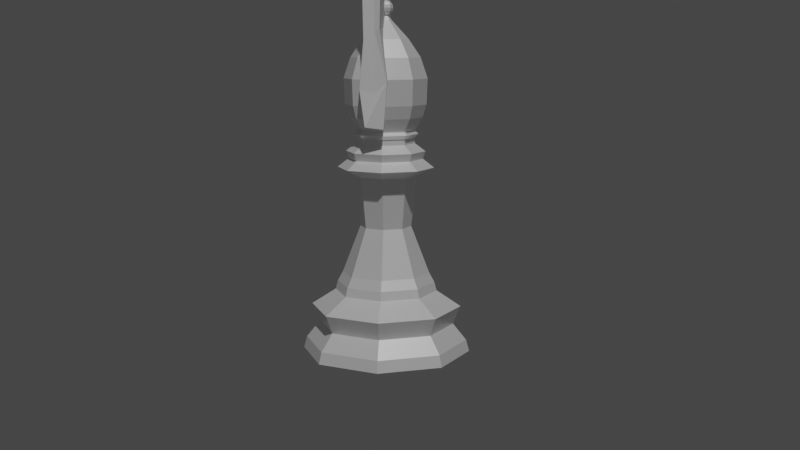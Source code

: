 # Source: Bishop.blend  (saved by Blender 2.93.21; exported with 4.5.12 LTS)
import bpy
from mathutils import Matrix  # noqa: F401  (used for matrix-valued properties, if any)

bpy.ops.wm.read_factory_settings(use_empty=True)
scene = bpy.context.scene
scene.name = 'Scene'

# ---- collections
col_collection = bpy.data.collections.new('Collection'); scene.collection.children.link(col_collection)

# ---- materials (node trees are filled in below, after node groups)
mat_material_001 = bpy.data.materials.new('Material.001')
mat_material_001.use_transparent_shadow = False

# ---- material node trees
mat_material_001.use_nodes = True; mat_material_001.node_tree.nodes.clear()
_N = mat_material_001.node_tree.nodes; _L = mat_material_001.node_tree.links
n0 = _N.new('ShaderNodeBsdfPrincipled'); n0.name = 'Principled BSDF'; n0.location = (10, 300)
n0.distribution = 'GGX'
n0.subsurface_method = 'RANDOM_WALK_SKIN'
n0.inputs[0].default_value = (1.0, 1.0, 1.0, 1.0)
n0.inputs[1].default_value = 0.3945
n0.inputs[2].default_value = 0.344
n0.inputs[3].default_value = 1.45
n0.inputs[27].default_value = (0.0, 0.0, 0.0, 1.0)
n0.inputs[28].default_value = 1.0
n1 = _N.new('ShaderNodeOutputMaterial'); n1.name = 'Material Output'; n1.location = (300, 300)
_L.new(n0.outputs[0], n1.inputs[0])
n1.is_active_output = True

# ---- world
world_world = bpy.data.worlds.new('World'); scene.world = world_world
world_world.use_nodes = True; world_world.node_tree.nodes.clear()
_N = world_world.node_tree.nodes; _L = world_world.node_tree.links
n0 = _N.new('ShaderNodeOutputWorld'); n0.name = 'World Output'; n0.location = (300, 300)
n1 = _N.new('ShaderNodeBackground'); n1.name = 'Background'; n1.location = (10, 300)
n1.inputs[0].default_value = (0.05088, 0.05088, 0.05088, 1.0)
_L.new(n1.outputs[0], n0.inputs[0])
n0.is_active_output = True
world_world.color = (0.05088, 0.05088, 0.05088)
world_world.use_sun_shadow = False
world_world.sun_shadow_jitter_overblur = 0.0

# ---- cameras
cam_camera = bpy.data.cameras.new('Camera')
cam_camera.clip_end = 100.0
cam_camera.ortho_scale = 7.314

# ---- lights
light_light = bpy.data.lights.new('Light', 'POINT')
light_light.transmission_factor = 0.0
light_light.energy = 1000.0
light_light.shadow_soft_size = 0.1
light_light.shadow_maximum_resolution = 0.006
light_light.use_absolute_resolution = True

# ---- meshes
me_cylinder = bpy.data.meshes.new('Cylinder')
me_cylinder.from_pydata([(1.068e-11, 0.01662, -7.561e-09), (4.919e-11, 0.008562, 0.1198), (0.01175, 0.01175, -7.561e-09), (0.006054, 0.006054, 0.1198), (0.01662, -7.477e-10, -7.561e-09), (0.008562, -4.777e-10, 0.1198), (0.01175, -0.01175, -7.561e-09), (0.006054, -0.006054, 0.1198), (-1.442e-09, -0.01662, -7.561e-09), (-6.993e-10, -0.008562, 0.1198), (-0.01175, -0.01175, -7.561e-09), (-0.006054, -0.006054, 0.1198), (-0.01662, 1.768e-10, -7.561e-09), (-0.008562, -1.411e-12, 0.1198), (-0.01175, 0.01175, -7.561e-09), (-0.006054, 0.006054, 0.1198), (0.009453, 0.009453, 0.04176), (0.01337, -5.776e-10, 0.04176), (0.009453, -0.009453, 0.04176), (-1.15e-09, -0.01337, 0.04176), (-0.009453, -0.009453, 0.04176), (-0.01337, 1.659e-10, 0.04176), (-0.009453, 0.009453, 0.04176), (1.871e-11, 0.01337, 0.04176), (0.01049, 0.01049, 0.06899), (0.01483, -6.549e-10, 0.06899), (0.01049, -0.01049, 0.06899), (-1.283e-09, -0.01483, 0.06899), (-0.01049, -0.01049, 0.06899), (-0.01483, 1.691e-10, 0.06899), (-0.01049, 0.01049, 0.06899), (1.331e-11, 0.01483, 0.06899), (0.00713, 0.00713, 0.09222), (0.01008, -5.111e-10, 0.09222), (0.00713, -0.00713, 0.09222), (-8.644e-10, -0.01008, 0.09222), (-0.00713, -0.00713, 0.09222), (-0.01008, 4.988e-11, 0.09222), (-0.00713, 0.00713, 0.09222), (1.712e-11, 0.01008, 0.09222), (0.01131, 0.01131, 0.01711), (0.016, -6.963e-10, 0.01711), (0.01131, -0.01131, 0.01711), (-1.389e-09, -0.016, 0.01711), (-0.01131, -0.01131, 0.01711), (-0.016, 1.94e-10, 0.01711), (-0.01131, 0.01131, 0.01711), (1.031e-11, 0.016, 0.01711), (4.453e-11, 0.009612, 0.1053), (-0.006797, 0.006797, 0.1053), (-0.009612, 5.64e-11, 0.1053), (-0.006797, -0.006797, 0.1053), (-7.958e-10, -0.009612, 0.1053), (0.006797, -0.006797, 0.1053), (0.009612, -4.784e-10, 0.1053), (0.006797, 0.006797, 0.1053), (-0.004278, 0.004278, 0.2652), (1.08e-09, 0.006051, 0.2652), (0.004278, 0.004278, 0.2652), (0.006051, -4.415e-10, 0.2652), (0.004278, -0.004278, 0.2652), (5.51e-10, -0.006051, 0.2652), (-0.004278, -0.004278, 0.2652), (-0.006051, -1.049e-10, 0.2652), (-0.005152, -0.005152, 0.29), (6.195e-10, -0.007286, 0.29), (0.005152, -0.005152, 0.29), (0.007286, -4.668e-10, 0.29), (0.005152, 0.005152, 0.29), (1.256e-09, 0.007286, 0.29), (-0.005152, 0.005152, 0.29), (-0.007286, -6.138e-11, 0.29), (-0.005006, -1.471e-10, 0.1897), (-0.00354, 0.00354, 0.1897), (4.084e-10, 0.005006, 0.1897), (0.00354, 0.00354, 0.1897), (0.005006, -4.256e-10, 0.1897), (0.00354, -0.00354, 0.1897), (-2.926e-11, -0.005006, 0.1897), (-0.00354, -0.00354, 0.1897), (-0.006665, -0.006665, 0.2773), (-0.009425, 2.674e-12, 0.2773), (3.551e-10, -0.009425, 0.2773), (0.006665, -0.006665, 0.2773), (0.009425, -5.217e-10, 0.2773), (0.006665, 0.006665, 0.2773), (1.179e-09, 0.009425, 0.2773), (-0.006665, 0.006665, 0.2773), (0.005722, -5.885e-06, 0.3127), (0.004044, -0.004058, 0.3127), (-8.281e-06, -0.005737, 0.3127), (-0.00406, -0.004058, 0.3127), (-0.005739, -6.1e-06, 0.3127), (-0.004061, 0.004046, 0.3127), (-8.495e-06, 0.005725, 0.3127), (0.004044, 0.004046, 0.3127), (0.0008294, 0.0008363, 0.4904), (0.003153, 0.00316, 0.4633), (0.004766, 0.004773, 0.4375), (0.005728, 0.005736, 0.4072), (0.005594, 0.005602, 0.3696), (0.005072, 0.005079, 0.3511), (0.004031, 0.004038, 0.3314), (0.001183, -1.706e-05, 0.4904), (0.004469, -1.684e-05, 0.4633), (0.00675, -1.668e-05, 0.4375), (0.008112, -1.659e-05, 0.4072), (0.007921, -1.66e-05, 0.3696), (0.007183, -1.665e-05, 0.3511), (0.00571, -1.465e-05, 0.3314), (0.0008295, -0.0008705, 0.4904), (0.003153, -0.003194, 0.4633), (0.004766, -0.004807, 0.4375), (0.005729, -0.00577, 0.4072), (0.005595, -0.005635, 0.3696), (0.005073, -0.005113, 0.3511), (0.004032, -0.004067, 0.3314), (-2.391e-05, -0.001224, 0.4904), (-2.369e-05, -0.00451, 0.4633), (-2.354e-05, -0.006791, 0.4375), (-2.344e-05, -0.008153, 0.4072), (-2.346e-05, -0.007963, 0.3696), (-2.351e-05, -0.007224, 0.3511), (-2.065e-05, -0.005746, 0.3314), (-0.0008774, -0.0008706, 0.4904), (-0.003201, -0.003194, 0.4633), (-0.004814, -0.004808, 0.4375), (-0.005776, -0.00577, 0.4072), (-0.005642, -0.005636, 0.3696), (-0.00512, -0.005114, 0.3511), (-0.004073, -0.004067, 0.3314), (-0.001231, -1.722e-05, 0.4904), (-0.004517, -1.745e-05, 0.4633), (-0.006798, -1.76e-05, 0.4375), (-0.00816, -1.769e-05, 0.4072), (-0.007969, -1.768e-05, 0.3696), (-0.007231, -1.763e-05, 0.3511), (-0.005752, -1.532e-05, 0.3314), (-0.0008775, 0.0008362, 0.4904), (-0.003201, 0.00316, 0.4633), (-0.004814, 0.004773, 0.4375), (-0.005777, 0.005735, 0.4072), (-0.005643, 0.005601, 0.3696), (-0.005121, 0.005079, 0.3511), (-0.004073, 0.004037, 0.3314), (-2.408e-05, 0.00119, 0.4904), (-2.43e-05, 0.004476, 0.4633), (-2.445e-05, 0.006757, 0.4375), (-2.454e-05, 0.008119, 0.4072), (-2.453e-05, 0.007928, 0.3696), (-2.448e-05, 0.00719, 0.3511), (-2.131e-05, 0.005716, 0.3314), (-0.007771, -8.675e-11, 0.3012), (-0.005495, 0.005495, 0.3012), (1.359e-09, 0.007771, 0.3012), (0.005495, 0.005495, 0.3012), (0.007771, -5.191e-10, 0.3012), (0.005495, -0.005495, 0.3012), (6.792e-10, -0.007771, 0.3012), (-0.005495, -0.005495, 0.3012), (0.005642, -1.014e-05, 0.321), (0.003985, -0.00401, 0.321), (-1.428e-05, -0.005667, 0.321), (-0.004014, -0.00401, 0.321), (-0.005671, -1.056e-05, 0.321), (-0.004014, 0.003989, 0.321), (-1.47e-05, 0.005646, 0.321), (0.003985, 0.003989, 0.321), (-1.659e-05, 0.0005774, 0.5181), (-1.462e-05, 0.001062, 0.5157), (-1.331e-05, 0.001385, 0.512), (-1.285e-05, 0.001499, 0.5077), (-1.331e-05, 0.001385, 0.5034), (-1.462e-05, 0.001062, 0.4998), (-1.659e-05, 0.0005774, 0.4973), (0.0003868, 0.0004083, 0.5181), (0.0007307, 0.0007495, 0.5157), (0.0009605, 0.0009775, 0.512), (0.001041, 0.001057, 0.5077), (0.0009605, 0.0009775, 0.5034), (0.0007307, 0.0007495, 0.4998), (0.0003868, 0.0004083, 0.4973), (0.0005525, 3.608e-06, 0.5181), (0.001037, 1.641e-06, 0.5157), (0.001361, 3.276e-07, 0.512), (0.001474, -1.338e-07, 0.5077), (0.001361, 3.276e-07, 0.5034), (0.001037, 1.641e-06, 0.4998), (0.0005525, 3.608e-06, 0.4973), (0.0003835, -0.0003998, 0.5181), (0.0007247, -0.0007437, 0.5157), (0.0009526, -0.0009735, 0.512), (0.001033, -0.001054, 0.5077), (0.0009526, -0.0009735, 0.5034), (0.0007247, -0.0007437, 0.4998), (0.0003835, -0.0003998, 0.4973), (-2.123e-05, -0.0005655, 0.5181), (-2.319e-05, -0.00105, 0.5157), (-2.451e-05, -0.001374, 0.512), (-2.497e-05, -0.001487, 0.5077), (-2.451e-05, -0.001374, 0.5034), (-2.319e-05, -0.00105, 0.4998), (-2.123e-05, -0.0005655, 0.4973), (-1.891e-05, 5.927e-06, 0.519), (-0.0004246, -0.0003965, 0.5181), (-0.0007685, -0.0007376, 0.5157), (-0.0009984, -0.0009656, 0.512), (-0.001079, -0.001046, 0.5077), (-0.0009984, -0.0009656, 0.5034), (-0.0007685, -0.0007376, 0.4998), (-0.0004246, -0.0003965, 0.4973), (-0.0005903, 8.246e-06, 0.5181), (-0.001075, 1.021e-05, 0.5157), (-0.001398, 1.153e-05, 0.512), (-0.001512, 1.199e-05, 0.5077), (-0.001398, 1.153e-05, 0.5034), (-0.001075, 1.021e-05, 0.4998), (-0.0005903, 8.246e-06, 0.4973), (-0.0004213, 0.0004116, 0.5181), (-0.0007625, 0.0007556, 0.5157), (-0.0009904, 0.0009854, 0.512), (-0.00107, 0.001066, 0.5077), (-0.0009904, 0.0009854, 0.5034), (-0.0007625, 0.0007556, 0.4998), (-0.0004213, 0.0004116, 0.4973), (0.004497, 0.004503, 0.3267), (-1.87e-05, 0.006374, 0.3267), (-0.004535, 0.004503, 0.3267), (-0.006405, -1.345e-05, 0.3267), (-0.004534, -0.004529, 0.3267), (-1.806e-05, -0.0064, 0.3267), (0.004498, -0.004529, 0.3267), (0.006368, -1.281e-05, 0.3267)], [], [(24, 32, 33, 25), (25, 33, 34, 26), (26, 34, 35, 27), (27, 35, 36, 28), (28, 36, 37, 29), (29, 37, 38, 30), (230, 123, 130, 229), (30, 38, 39, 31), (0, 2, 4, 6, 8, 10, 12, 14), (30, 31, 23, 22), (29, 30, 22, 21), (28, 29, 21, 20), (27, 28, 20, 19), (26, 27, 19, 18), (25, 26, 18, 17), (24, 25, 17, 16), (31, 24, 16, 23), (0, 47, 40, 2), (40, 41, 4, 2), (41, 42, 6, 4), (42, 43, 8, 6), (43, 44, 10, 8), (44, 45, 12, 10), (45, 46, 14, 12), (46, 47, 0, 14), (47, 23, 16, 40), (40, 16, 17, 41), (41, 17, 18, 42), (42, 18, 19, 43), (43, 19, 20, 44), (44, 20, 21, 45), (45, 21, 22, 46), (46, 22, 23, 47), (31, 39, 32, 24), (50, 49, 38, 37), (51, 50, 37, 36), (52, 51, 36, 35), (53, 52, 35, 34), (54, 53, 34, 33), (55, 54, 33, 32), (48, 55, 32, 39), (49, 48, 39, 38), (15, 1, 48, 49), (1, 3, 55, 48), (3, 5, 54, 55), (5, 7, 53, 54), (7, 9, 52, 53), (9, 11, 51, 52), (11, 13, 50, 51), (13, 15, 49, 50), (72, 79, 62, 63), (73, 72, 63, 56), (74, 73, 56, 57), (75, 74, 57, 58), (76, 75, 58, 59), (77, 76, 59, 60), (78, 77, 60, 61), (79, 78, 61, 62), (81, 80, 64, 71), (87, 81, 71, 70), (86, 87, 70, 69), (85, 86, 69, 68), (84, 85, 68, 67), (83, 84, 67, 66), (82, 83, 66, 65), (80, 82, 65, 64), (13, 11, 79, 72), (15, 13, 72, 73), (1, 15, 73, 74), (3, 1, 74, 75), (5, 3, 75, 76), (7, 5, 76, 77), (9, 7, 77, 78), (11, 9, 78, 79), (63, 62, 80, 81), (56, 63, 81, 87), (57, 56, 87, 86), (58, 57, 86, 85), (59, 58, 85, 84), (60, 59, 84, 83), (61, 60, 83, 82), (62, 61, 82, 80), (229, 130, 137, 228), (228, 137, 144, 227), (153, 93, 94, 154), (226, 151, 102, 225), (225, 102, 109, 232), (232, 109, 116, 231), (231, 116, 123, 230), (71, 64, 159, 152), (99, 98, 105, 106), (97, 96, 103, 104), (102, 101, 108, 109), (100, 99, 106, 107), (98, 97, 104, 105), (101, 100, 107, 108), (109, 108, 115, 116), (107, 106, 113, 114), (105, 104, 111, 112), (108, 107, 114, 115), (106, 105, 112, 113), (104, 103, 110, 111), (115, 114, 121, 122), (113, 112, 119, 120), (111, 110, 117, 118), (116, 115, 122, 123), (114, 113, 120, 121), (112, 111, 118, 119), (122, 121, 128, 129), (120, 119, 126, 127), (118, 117, 124, 125), (123, 122, 129, 130), (121, 120, 127, 128), (119, 118, 125, 126), (130, 129, 136, 137), (128, 127, 134, 135), (126, 125, 132, 133), (129, 128, 135, 136), (127, 126, 133, 134), (125, 124, 131, 132), (135, 134, 141, 142), (133, 132, 139, 140), (136, 135, 142, 143), (134, 133, 140, 141), (132, 131, 138, 139), (137, 136, 143, 144), (143, 142, 149, 150), (141, 140, 147, 148), (139, 138, 145, 146), (144, 143, 150, 151), (142, 141, 148, 149), (140, 139, 146, 147), (148, 147, 98, 99), (146, 145, 96, 97), (151, 150, 101, 102), (149, 148, 99, 100), (147, 146, 97, 98), (150, 149, 100, 101), (70, 71, 152, 153), (69, 70, 153, 154), (68, 69, 154, 155), (67, 68, 155, 156), (66, 67, 156, 157), (65, 66, 157, 158), (64, 65, 158, 159), (155, 95, 88, 156), (152, 92, 93, 153), (158, 90, 91, 159), (227, 144, 151, 226), (156, 88, 89, 157), (154, 94, 95, 155), (159, 91, 92, 152), (157, 89, 90, 158), (94, 166, 167, 95), (91, 163, 164, 92), (89, 161, 162, 90), (95, 167, 160, 88), (92, 164, 165, 93), (90, 162, 163, 91), (88, 160, 161, 89), (165, 227, 226, 166), (172, 171, 178, 179), (170, 169, 176, 177), (168, 203, 175), (173, 172, 179, 180), (171, 170, 177, 178), (169, 168, 175, 176), (174, 173, 180, 181), (180, 179, 186, 187), (178, 177, 184, 185), (176, 175, 182, 183), (181, 180, 187, 188), (179, 178, 185, 186), (177, 176, 183, 184), (175, 203, 182), (183, 182, 189, 190), (188, 187, 194, 195), (186, 185, 192, 193), (184, 183, 190, 191), (182, 203, 189), (187, 186, 193, 194), (185, 184, 191, 192), (195, 194, 201, 202), (193, 192, 199, 200), (191, 190, 197, 198), (189, 203, 196), (194, 193, 200, 201), (192, 191, 198, 199), (190, 189, 196, 197), (196, 203, 204), (201, 200, 208, 209), (199, 198, 206, 207), (197, 196, 204, 205), (202, 201, 209, 210), (200, 199, 207, 208), (198, 197, 205, 206), (209, 208, 215, 216), (207, 206, 213, 214), (205, 204, 211, 212), (210, 209, 216, 217), (208, 207, 214, 215), (206, 205, 212, 213), (204, 203, 211), (217, 216, 223, 224), (215, 214, 221, 222), (213, 212, 219, 220), (211, 203, 218), (216, 215, 222, 223), (214, 213, 220, 221), (212, 211, 218, 219), (222, 221, 171, 172), (220, 219, 169, 170), (218, 203, 168), (223, 222, 172, 173), (221, 220, 170, 171), (219, 218, 168, 169), (224, 223, 173, 174), (93, 165, 166, 94), (161, 231, 230, 162), (160, 232, 231, 161), (167, 225, 232, 160), (166, 226, 225, 167), (164, 228, 227, 165), (163, 229, 228, 164), (162, 230, 229, 163), (188, 195, 110, 103), (195, 202, 117, 110), (202, 210, 124, 117), (210, 217, 131, 124), (217, 224, 138, 131), (224, 174, 145, 138), (174, 181, 96, 145), (181, 188, 103, 96)])
_k = {(0, 2): 0.98824, (1, 3): 1.0, (2, 4): 0.98824, (3, 5): 1.0, (4, 6): 0.98824, (5, 7): 1.0, (6, 8): 0.98824, (7, 9): 1.0, (8, 10): 0.98824, (9, 11): 1.0, (10, 12): 0.98824, (11, 13): 1.0, (12, 14): 0.98824, (13, 15): 1.0, (0, 14): 0.98824, (1, 15): 1.0}
me_cylinder.attributes.new('crease_edge', 'FLOAT', 'EDGE').data.foreach_set('value', [_k.get((min(e.vertices), max(e.vertices)), 0.0) for e in me_cylinder.edges])
_uv = me_cylinder.uv_layers.new(name='UVMap')
_uv.uv.foreach_set('vector', [0.875, 0.7099, 0.875, 0.9221, 0.75, 0.9221, 0.75, 0.7099, 0.75, 0.7099, 0.75, 0.9221, 0.625, 0.9221, 0.625, 0.7099, 0.625, 0.7099, 0.625, 0.9221, 0.5, 0.9221, 0.5, 0.7099, 0.5, 0.7099, 0.5, 0.9221, 0.375, 0.9221, 0.375, 0.7099, 0.375, 0.7099, 0.375, 0.9221, 0.25, 0.9221, 0.25, 0.7099, 0.25, 0.7099, 0.25, 0.9221, 0.125, 0.9221, 0.125, 0.7099, 0.3961, 0.2594, 0.3789, 0.1411, 0.2539, 0.141, 0.271, 0.2593, 0.125, 0.7099, 0.125, 0.9221, 0.0005222, 0.9221, 0.0006176, 0.7099, 0.75, 0.49, 0.9197, 0.4197, 0.99, 0.25, 0.9197, 0.08029, 0.75, 0.01, 0.5803, 0.08029, 0.51, 0.25, 0.5803, 0.4197, 0.125, 0.7099, 0.0006176, 0.7099, -0.0007556, 0.6822, 0.1249, 0.6822, 0.25, 0.7099, 0.125, 0.7099, 0.1249, 0.6822, 0.25, 0.6822, 0.375, 0.7099, 0.25, 0.7099, 0.25, 0.6822, 0.375, 0.6822, 0.5, 0.7099, 0.375, 0.7099, 0.375, 0.6822, 0.5, 0.6822, 0.625, 0.7099, 0.5, 0.7099, 0.5, 0.6822, 0.625, 0.6822, 0.75, 0.7099, 0.625, 0.7099, 0.625, 0.6822, 0.75, 0.6822, 0.875, 0.7099, 0.75, 0.7099, 0.75, 0.6822, 0.8751, 0.6822, 0.9994, 0.7099, 0.875, 0.7099, 0.8751, 0.6822, 1.001, 0.6822, 1.0, 0.5, 0.999, 0.5967, 0.875, 0.5967, 0.875, 0.5, 0.875, 0.5967, 0.75, 0.5967, 0.75, 0.5, 0.875, 0.5, 0.75, 0.5967, 0.625, 0.5967, 0.625, 0.5, 0.75, 0.5, 0.625, 0.5967, 0.5, 0.5967, 0.5, 0.5, 0.625, 0.5, 0.5, 0.5967, 0.375, 0.5967, 0.375, 0.5, 0.5, 0.5, 0.375, 0.5967, 0.25, 0.5967, 0.25, 0.5, 0.375, 0.5, 0.25, 0.5967, 0.125, 0.5967, 0.125, 0.5, 0.25, 0.5, 0.125, 0.5967, 0.001047, 0.5967, 0.0, 0.5, 0.125, 0.5, 0.999, 0.5967, 1.001, 0.6822, 0.8751, 0.6822, 0.875, 0.5967, 0.875, 0.5967, 0.8751, 0.6822, 0.75, 0.6822, 0.75, 0.5967, 0.75, 0.5967, 0.75, 0.6822, 0.625, 0.6822, 0.625, 0.5967, 0.625, 0.5967, 0.625, 0.6822, 0.5, 0.6822, 0.5, 0.5967, 0.5, 0.5967, 0.5, 0.6822, 0.375, 0.6822, 0.375, 0.5967, 0.375, 0.5967, 0.375, 0.6822, 0.25, 0.6822, 0.25, 0.5967, 0.25, 0.5967, 0.25, 0.6822, 0.1249, 0.6822, 0.125, 0.5967, 0.125, 0.5967, 0.1249, 0.6822, -0.0007556, 0.6822, 0.001047, 0.5967, 0.9994, 0.7099, 0.9995, 0.9221, 0.875, 0.9221, 0.875, 0.7099, 0.25, 0.9406, 0.125, 0.9406, 0.125, 0.9221, 0.25, 0.9221, 0.375, 0.9406, 0.25, 0.9406, 0.25, 0.9221, 0.375, 0.9221, 0.5, 0.9406, 0.375, 0.9406, 0.375, 0.9221, 0.5, 0.9221, 0.625, 0.9406, 0.5, 0.9406, 0.5, 0.9221, 0.625, 0.9221, 0.75, 0.9406, 0.625, 0.9406, 0.625, 0.9221, 0.75, 0.9221, 0.875, 0.9406, 0.75, 0.9406, 0.75, 0.9221, 0.875, 0.9221, 1.002, 0.9406, 0.875, 0.9406, 0.875, 0.9221, 0.9995, 0.9221, 0.125, 0.9406, -0.002113, 0.9406, 0.0005222, 0.9221, 0.125, 0.9221, 0.125, 1.0, 0.0, 1.0, -0.002113, 0.9406, 0.125, 0.9406, 1.0, 1.0, 0.875, 1.0, 0.875, 0.9406, 1.002, 0.9406, 0.875, 1.0, 0.75, 1.0, 0.75, 0.9406, 0.875, 0.9406, 0.75, 1.0, 0.625, 1.0, 0.625, 0.9406, 0.75, 0.9406, 0.625, 1.0, 0.5, 1.0, 0.5, 0.9406, 0.625, 0.9406, 0.5, 1.0, 0.375, 1.0, 0.375, 0.9406, 0.5, 0.9406, 0.375, 1.0, 0.25, 1.0, 0.25, 0.9406, 0.375, 0.9406, 0.25, 1.0, 0.125, 1.0, 0.125, 0.9406, 0.25, 0.9406, 0.25, 1.0, 0.375, 1.0, 0.375, 1.0, 0.25, 1.0, 0.125, 1.0, 0.25, 1.0, 0.25, 1.0, 0.125, 1.0, -0.005631, 1.0, 0.125, 1.0, 0.125, 1.0, 0.0, 1.0, 0.875, 1.0, 1.006, 1.0, 1.0, 1.0, 0.875, 1.0, 0.75, 1.0, 0.875, 1.0, 0.875, 1.0, 0.75, 1.0, 0.625, 1.0, 0.75, 1.0, 0.75, 1.0, 0.625, 1.0, 0.5, 1.0, 0.625, 1.0, 0.625, 1.0, 0.5, 1.0, 0.375, 1.0, 0.5, 1.0, 0.5, 1.0, 0.375, 1.0, 0.25, 1.0, 0.375, 1.0, 0.375, 1.0, 0.25, 1.0, 0.125, 1.0, 0.25, 1.0, 0.25, 1.0, 0.125, 1.0, 0.001502, 1.0, 0.125, 1.0, 0.125, 1.0, 0.0, 1.0, 0.875, 1.0, 0.9985, 1.0, 1.0, 1.0, 0.875, 1.0, 0.75, 1.0, 0.875, 1.0, 0.875, 1.0, 0.75, 1.0, 0.625, 1.0, 0.75, 1.0, 0.75, 1.0, 0.625, 1.0, 0.5, 1.0, 0.625, 1.0, 0.625, 1.0, 0.5, 1.0, 0.375, 1.0, 0.5, 1.0, 0.5, 1.0, 0.375, 1.0, 0.25, 1.0, 0.375, 1.0, 0.375, 1.0, 0.25, 1.0, 0.125, 1.0, 0.25, 1.0, 0.25, 1.0, 0.125, 1.0, 0.0, 1.0, 0.125, 1.0, 0.125, 1.0, -0.005631, 1.0, 0.875, 1.0, 1.0, 1.0, 1.006, 1.0, 0.875, 1.0, 0.75, 1.0, 0.875, 1.0, 0.875, 1.0, 0.75, 1.0, 0.625, 1.0, 0.75, 1.0, 0.75, 1.0, 0.625, 1.0, 0.5, 1.0, 0.625, 1.0, 0.625, 1.0, 0.5, 1.0, 0.375, 1.0, 0.5, 1.0, 0.5, 1.0, 0.375, 1.0, 0.25, 1.0, 0.375, 1.0, 0.375, 1.0, 0.25, 1.0, 0.125, 1.0, 0.25, 1.0, 0.25, 1.0, 0.125, 1.0, 0.0, 1.0, 0.125, 1.0, 0.125, 1.0, 0.001502, 1.0, 0.875, 1.0, 1.0, 1.0, 0.9985, 1.0, 0.875, 1.0, 0.75, 1.0, 0.875, 1.0, 0.875, 1.0, 0.75, 1.0, 0.625, 1.0, 0.75, 1.0, 0.75, 1.0, 0.625, 1.0, 0.5, 1.0, 0.625, 1.0, 0.625, 1.0, 0.5, 1.0, 0.375, 1.0, 0.5, 1.0, 0.5, 1.0, 0.375, 1.0, 0.271, 0.2593, 0.2539, 0.141, 0.1289, 0.1411, 0.1461, 0.2593, 0.1461, 0.2593, 0.1289, 0.1411, 0.004074, 0.1411, 0.02146, 0.2594, 0.125, 1.0, 0.4334, 0.6941, 0.3034, 0.6941, 0.0, 1.0, 0.8712, 0.2594, 0.8633, 0.1411, 0.7533, 0.1411, 0.7705, 0.2593, 0.7705, 0.2593, 0.7533, 0.1411, 0.6289, 0.1411, 0.6461, 0.2594, 0.6461, 0.2594, 0.6289, 0.1411, 0.5039, 0.1411, 0.5211, 0.2594, 0.5211, 0.2594, 0.5039, 0.1411, 0.3789, 0.1411, 0.3961, 0.2594, 0.25, 1.0, 0.375, 1.0, 0.375, 1.0, 0.25, 1.0, 0.75, 0.5, 0.75, 0.625, 0.625, 0.625, 0.625, 0.5, 0.75, 0.75, 0.75, 0.875, 0.625, 0.875, 0.625, 0.75, 0.7533, 0.1411, 0.75, 0.25, 0.625, 0.25, 0.6289, 0.1411, 0.75, 0.375, 0.75, 0.5, 0.625, 0.5, 0.625, 0.375, 0.75, 0.625, 0.75, 0.75, 0.625, 0.75, 0.625, 0.625, 0.75, 0.25, 0.75, 0.375, 0.625, 0.375, 0.625, 0.25, 0.6289, 0.1411, 0.625, 0.25, 0.5, 0.25, 0.5039, 0.1411, 0.625, 0.375, 0.625, 0.5, 0.5, 0.5, 0.5, 0.375, 0.625, 0.625, 0.625, 0.75, 0.5, 0.75, 0.5, 0.625, 0.625, 0.25, 0.625, 0.375, 0.5, 0.375, 0.5, 0.25, 0.625, 0.5, 0.625, 0.625, 0.5, 0.625, 0.5, 0.5, 0.625, 0.75, 0.625, 0.875, 0.5, 0.875, 0.5, 0.75, 0.5, 0.25, 0.5, 0.375, 0.375, 0.375, 0.375, 0.25, 0.5, 0.5, 0.5, 0.625, 0.375, 0.625, 0.375, 0.5, 0.5, 0.75, 0.5, 0.875, 0.375, 0.875, 0.375, 0.75, 0.5039, 0.1411, 0.5, 0.25, 0.375, 0.25, 0.3789, 0.1411, 0.5, 0.375, 0.5, 0.5, 0.375, 0.5, 0.375, 0.375, 0.5, 0.625, 0.5, 0.75, 0.375, 0.75, 0.375, 0.625, 0.375, 0.25, 0.375, 0.375, 0.25, 0.375, 0.25, 0.25, 0.375, 0.5, 0.375, 0.625, 0.25, 0.625, 0.25, 0.5, 0.375, 0.75, 0.375, 0.875, 0.25, 0.875, 0.25, 0.75, 0.3789, 0.1411, 0.375, 0.25, 0.25, 0.25, 0.2539, 0.141, 0.375, 0.375, 0.375, 0.5, 0.25, 0.5, 0.25, 0.375, 0.375, 0.625, 0.375, 0.75, 0.25, 0.75, 0.25, 0.625, 0.2539, 0.141, 0.25, 0.25, 0.125, 0.25, 0.1289, 0.1411, 0.25, 0.375, 0.25, 0.5, 0.125, 0.5, 0.125, 0.375, 0.25, 0.625, 0.25, 0.75, 0.125, 0.75, 0.125, 0.625, 0.25, 0.25, 0.25, 0.375, 0.125, 0.375, 0.125, 0.25, 0.25, 0.5, 0.25, 0.625, 0.125, 0.625, 0.125, 0.5, 0.25, 0.75, 0.25, 0.875, 0.125, 0.875, 0.125, 0.75, 0.125, 0.375, 0.125, 0.5, 0.0, 0.5, 0.0, 0.375, 0.125, 0.625, 0.125, 0.75, 0.0, 0.75, 0.0, 0.625, 0.125, 0.25, 0.125, 0.375, 0.0, 0.375, 0.0, 0.25, 0.125, 0.5, 0.125, 0.625, 0.0, 0.625, 0.0, 0.5, 0.125, 0.75, 0.125, 0.875, 0.0, 0.875, 0.0, 0.75, 0.1289, 0.1411, 0.125, 0.25, 0.0, 0.25, 0.004074, 0.1411, 1.0, 0.25, 1.0, 0.375, 0.875, 0.375, 0.875, 0.25, 1.0, 0.5, 1.0, 0.625, 0.875, 0.625, 0.875, 0.5, 1.0, 0.75, 1.0, 0.875, 0.875, 0.875, 0.875, 0.75, 0.9738, 0.141, 1.0, 0.25, 0.875, 0.25, 0.8633, 0.1411, 1.0, 0.375, 1.0, 0.5, 0.875, 0.5, 0.875, 0.375, 1.0, 0.625, 1.0, 0.75, 0.875, 0.75, 0.875, 0.625, 0.875, 0.5, 0.875, 0.625, 0.75, 0.625, 0.75, 0.5, 0.875, 0.75, 0.875, 0.875, 0.75, 0.875, 0.75, 0.75, 0.8633, 0.1411, 0.875, 0.25, 0.75, 0.25, 0.7533, 0.1411, 0.875, 0.375, 0.875, 0.5, 0.75, 0.5, 0.75, 0.375, 0.875, 0.625, 0.875, 0.75, 0.75, 0.75, 0.75, 0.625, 0.875, 0.25, 0.875, 0.375, 0.75, 0.375, 0.75, 0.25, 0.125, 1.0, 0.25, 1.0, 0.25, 1.0, 0.125, 1.0, 0.0, 1.0, 0.125, 1.0, 0.125, 1.0, 0.0, 1.0, 0.875, 1.0, 1.0, 1.0, 1.0, 1.0, 0.875, 1.0, 0.75, 1.0, 0.875, 1.0, 0.875, 1.0, 0.75, 1.0, 0.625, 1.0, 0.75, 1.0, 0.75, 1.0, 0.625, 1.0, 0.5, 1.0, 0.625, 1.0, 0.625, 1.0, 0.5, 1.0, 0.375, 1.0, 0.5, 1.0, 0.5, 1.0, 0.375, 1.0, 0.875, 1.0, 0.8313, 0.6941, 0.7063, 0.6941, 0.75, 1.0, 0.25, 1.0, 0.2063, 0.6941, 0.07882, 0.6941, 0.125, 1.0, 0.5, 1.0, 0.4563, 0.6941, 0.3313, 0.6941, 0.375, 1.0, 0.8534, 0.2593, 0.9738, 0.141, 0.8633, 0.1411, 0.7524, 0.2594, 0.75, 1.0, 0.7063, 0.6941, 0.5813, 0.6941, 0.625, 1.0, 1.0, 1.0, 0.9588, 0.6941, 0.8313, 0.6941, 0.875, 1.0, 0.375, 1.0, 0.3313, 0.6941, 0.2063, 0.6941, 0.25, 1.0, 0.625, 1.0, 0.5813, 0.6941, 0.4563, 0.6941, 0.5, 1.0, 0.9588, 0.6941, 0.9043, 0.433, 0.7952, 0.433, 0.8313, 0.6941, 0.3313, 0.6941, 0.2952, 0.433, 0.1701, 0.433, 0.2063, 0.6941, 0.5813, 0.6941, 0.5452, 0.433, 0.4202, 0.433, 0.4563, 0.6941, 0.8313, 0.6941, 0.7952, 0.433, 0.6702, 0.433, 0.7063, 0.6941, 0.2063, 0.6941, 0.1701, 0.433, 0.04434, 0.433, 0.07882, 0.6941, 0.4563, 0.6941, 0.4202, 0.433, 0.2952, 0.433, 0.3313, 0.6941, 0.7063, 0.6941, 0.6702, 0.433, 0.5452, 0.433, 0.5813, 0.6941, 0.6846, 0.4329, 0.8534, 0.2593, 0.7524, 0.2594, 0.5746, 0.433, 0.0, 0.0, 0.0, 0.0, 0.0, 0.0, 0.0, 0.0, 0.0, 0.0, 0.0, 0.0, 0.0, 0.0, 0.0, 0.0, 0.0, 0.0, 0.0, 0.0, 0.0, 0.0, 0.0, 0.0, 0.0, 0.0, 0.0, 0.0, 0.0, 0.0, 0.0, 0.0, 0.0, 0.0, 0.0, 0.0, 0.0, 0.0, 0.0, 0.0, 0.0, 0.0, 0.0, 0.0, 0.0, 0.0, 0.0, 0.0, 0.0, 0.0, 0.0, 0.0, 0.0, 0.0, 0.0, 0.0, 0.0, 0.0, 0.0, 0.0, 0.0, 0.0, 0.0, 0.0, 0.0, 0.0, 0.0, 0.0, 0.0, 0.0, 0.0, 0.0, 0.0, 0.0, 0.0, 0.0, 0.0, 0.0, 0.0, 0.0, 0.0, 0.0, 0.0, 0.0, 0.0, 0.0, 0.0, 0.0, 0.0, 0.0, 0.0, 0.0, 0.0, 0.0, 0.0, 0.0, 0.0, 0.0, 0.0, 0.0, 0.0, 0.0, 0.0, 0.0, 0.0, 0.0, 0.0, 0.0, 0.0, 0.0, 0.0, 0.0, 0.0, 0.0, 0.0, 0.0, 0.0, 0.0, 0.0, 0.0, 0.0, 0.0, 0.0, 0.0, 0.0, 0.0, 0.0, 0.0, 0.0, 0.0, 0.0, 0.0, 0.0, 0.0, 0.0, 0.0, 0.0, 0.0, 0.0, 0.0, 0.0, 0.0, 0.0, 0.0, 0.0, 0.0, 0.0, 0.0, 0.0, 0.0, 0.0, 0.0, 0.0, 0.0, 0.0, 0.0, 0.0, 0.0, 0.0, 0.0, 0.0, 0.0, 0.0, 0.0, 0.0, 0.0, 0.0, 0.0, 0.0, 0.0, 0.0, 0.0, 0.0, 0.0, 0.0, 0.0, 0.0, 0.0, 0.0, 0.0, 0.0, 0.0, 0.0, 0.0, 0.0, 0.0, 0.0, 0.0, 0.0, 0.0, 0.0, 0.0, 0.0, 0.0, 0.0, 0.0, 0.0, 0.0, 0.0, 0.0, 0.0, 0.0, 0.0, 0.0, 0.0, 0.0, 0.0, 0.0, 0.0, 0.0, 0.0, 0.0, 0.0, 0.0, 0.0, 0.0, 0.0, 0.0, 0.0, 0.0, 0.0, 0.0, 0.0, 0.0, 0.0, 0.0, 0.0, 0.0, 0.0, 0.0, 0.0, 0.0, 0.0, 0.0, 0.0, 0.0, 0.0, 0.0, 0.0, 0.0, 0.0, 0.0, 0.0, 0.0, 0.0, 0.0, 0.0, 0.0, 0.0, 0.0, 0.0, 0.0, 0.0, 0.0, 0.0, 0.0, 0.0, 0.0, 0.0, 0.0, 0.0, 0.0, 0.0, 0.0, 0.0, 0.0, 0.0, 0.0, 0.0, 0.0, 0.0, 0.0, 0.0, 0.0, 0.0, 0.0, 0.0, 0.0, 0.0, 0.0, 0.0, 0.0, 0.0, 0.0, 0.0, 0.0, 0.0, 0.0, 0.0, 0.0, 0.0, 0.0, 0.0, 0.0, 0.0, 0.0, 0.0, 0.0, 0.0, 0.0, 0.0, 0.0, 0.0, 0.0, 0.0, 0.0, 0.0, 0.0, 0.0, 0.0, 0.0, 0.0, 0.0, 0.0, 0.0, 0.0, 0.0, 0.0, 0.0, 0.0, 0.0, 0.0, 0.0, 0.0, 0.0, 0.0, 0.0, 0.0, 0.0, 0.0, 0.0, 0.0, 0.0, 0.0, 0.0, 0.0, 0.0, 0.0, 0.0, 0.0, 0.0, 0.0, 0.0, 0.0, 0.0, 0.0, 0.0, 0.0, 0.0, 0.0, 0.0, 0.0, 0.0, 0.0, 0.0, 0.0, 0.0, 0.0, 0.0, 0.0, 0.0, 0.0, 0.0, 0.0, 0.0, 0.0, 0.0, 0.0, 0.0, 0.0, 0.0, 0.0, 0.0, 0.0, 0.0, 0.0, 0.0, 0.0, 0.0, 0.0, 0.0, 0.0, 0.0, 0.0, 0.0, 0.0, 0.0, 0.0, 0.0, 0.0, 0.0, 0.0, 0.0, 0.0, 0.0, 0.0, 0.0, 0.0, 0.0, 0.0, 0.0, 0.0, 0.0, 0.0, 0.0, 0.0, 0.0, 0.0, 0.0, 0.0, 0.0, 0.0, 0.0, 0.0, 0.0, 0.0, 0.0, 0.0, 0.0, 0.0, 0.0, 0.0, 0.0, 0.0, 0.0, 0.0, 0.0, 0.0, 0.0, 0.0, 0.0, 0.0, 0.4334, 0.6941, 0.6846, 0.4329, 0.5746, 0.433, 0.3034, 0.6941, 0.5452, 0.433, 0.5211, 0.2594, 0.3961, 0.2594, 0.4202, 0.433, 0.6702, 0.433, 0.6461, 0.2594, 0.5211, 0.2594, 0.5452, 0.433, 0.7952, 0.433, 0.7705, 0.2593, 0.6461, 0.2594, 0.6702, 0.433, 0.9043, 0.433, 0.8712, 0.2594, 0.7705, 0.2593, 0.7952, 0.433, 0.1701, 0.433, 0.1461, 0.2593, 0.02146, 0.2594, 0.04434, 0.433, 0.2952, 0.433, 0.271, 0.2593, 0.1461, 0.2593, 0.1701, 0.433, 0.4202, 0.433, 0.3961, 0.2594, 0.271, 0.2593, 0.2952, 0.433, 0.0, 0.0, 0.0, 0.0, 0.5, 0.875, 0.625, 0.875, 0.0, 0.0, 0.0, 0.0, 0.375, 0.875, 0.5, 0.875, 0.0, 0.0, 0.0, 0.0, 0.25, 0.875, 0.375, 0.875, 0.0, 0.0, 0.0, 0.0, 0.125, 0.875, 0.25, 0.875, 0.0, 0.0, 0.0, 0.0, 0.0, 0.875, 0.125, 0.875, 0.0, 0.0, 0.0, 0.0, 0.875, 0.875, 1.0, 0.875, 0.0, 0.0, 0.0, 0.0, 0.75, 0.875, 0.875, 0.875, 0.0, 0.0, 0.0, 0.0, 0.625, 0.875, 0.75, 0.875])
me_cylinder.materials.append(mat_material_001)
me_cylinder.use_remesh_fix_poles = True
me_cylinder.use_remesh_preserve_attributes = False
me_cylinder.update()
me_cube = bpy.data.meshes.new('Cube')
me_cube.from_pydata([(-0.005, -0.005, 0.005), (-0.004871, 0.001484, -0.004878), (-0.005, 0.002601, 0.005), (0.005, -0.005, 0.005), (0.004893, 0.003151, -0.006327), (0.005, 0.002601, 0.005), (-0.004677, -0.005693, -0.004687), (-0.005, 0.0, 0.005), (0.005258, -0.003599, -0.00621), (0.005, 0.0, 0.005), (-0.00489, -0.005539, -0.004455), (-0.004952, 0.003139, -0.004034), (0.005015, 0.004513, -0.004122), (0.00511, -0.005539, -0.004455), (0.005, 0.0, -0.004641), (-0.005, 0.0, -0.003942), (-0.004893, -0.003974, -0.002166), (-0.004852, 0.001876, -0.001654), (0.005148, 0.001876, -0.001654), (0.005107, -0.003974, -0.002166), (0.005, 0.0, -0.001766), (-0.005, 0.0, -0.001276)], [], [(21, 7, 2, 17), (17, 2, 5, 18), (20, 9, 3, 19), (19, 3, 0, 16), (15, 11, 1, 6, 10), (9, 7, 0, 3), (5, 2, 7, 9), (1, 4, 8, 6), (18, 5, 9, 20), (16, 0, 7, 21), (14, 13, 8, 4, 12), (1, 11, 12, 4), (10, 16, 21, 15), (12, 18, 20, 14), (13, 19, 16, 10), (14, 20, 19, 13), (11, 17, 18, 12), (15, 21, 17, 11), (13, 10, 6, 8)])
_uv = me_cube.uv_layers.new(name='UVMap')
_uv.uv.foreach_set('vector', [0.4723, 0.1234, 0.625, 0.125, 0.625, 0.25, 0.4725, 0.252, 0.4725, 0.252, 0.625, 0.25, 0.625, 0.5, 0.4737, 0.4978, 0.4702, 0.6265, 0.625, 0.625, 0.625, 0.75, 0.4733, 0.7508, 0.4733, 0.7508, 0.625, 0.75, 0.625, 1.0, 0.4724, 1.0, 0.4066, 0.125, 0.4078, 0.25, 0.375, 0.25, 0.375, 0.125, 0.4082, 0.0, 0.625, 0.625, 0.875, 0.625, 0.875, 0.75, 0.625, 0.75, 0.625, 0.5, 0.875, 0.5, 0.875, 0.625, 0.625, 0.625, 0.125, 0.5, 0.375, 0.5, 0.375, 0.625, 0.125, 0.625, 0.4737, 0.4978, 0.625, 0.5, 0.625, 0.625, 0.4702, 0.6265, 0.4722, -0.001487, 0.625, 0.0, 0.625, 0.125, 0.4723, 0.1234, 0.4047, 0.625, 0.409, 0.75, 0.375, 0.625, 0.375, 0.5, 0.4092, 0.5, 0.375, 0.25, 0.4078, 0.25, 0.4092, 0.5, 0.375, 0.5, 0.4082, 0.0, 0.4722, -0.001487, 0.4723, 0.1234, 0.4066, 0.125, 0.4092, 0.5, 0.4737, 0.4978, 0.4702, 0.6265, 0.4047, 0.625, 0.409, 0.75, 0.4733, 0.7508, 0.4724, 1.0, 0.4074, 1.0, 0.4047, 0.625, 0.4702, 0.6265, 0.4733, 0.7508, 0.409, 0.75, 0.4078, 0.25, 0.4725, 0.252, 0.4737, 0.4978, 0.4092, 0.5, 0.4066, 0.125, 0.4723, 0.1234, 0.4725, 0.252, 0.4078, 0.25, 0.409, 0.75, 0.4074, 1.0, 0.125, 0.625, 0.375, 0.625])
me_cube.use_remesh_fix_poles = True
me_cube.use_remesh_preserve_attributes = False
me_cube.update()

# ---- objects
ob_light = bpy.data.objects.new('Light', light_light)
ob_camera = bpy.data.objects.new('Camera', cam_camera)
ob_piecebase = bpy.data.objects.new('PieceBase', me_cylinder)
ob_bishopreference = bpy.data.objects.new('BishopReference', None)
ob_cube = bpy.data.objects.new('Cube', me_cube)

# ---- transforms, parenting, visibility, modifiers, constraints
ob_light.location = (4.076, 1.005, 5.904)
ob_light.rotation_euler = (0.6503, 0.05522, 1.866)
ob_light.lock_rotations_4d = False
ob_light.empty_display_type = 'ARROWS'
ob_light.color = (0.0, 0.0, 0.0, 0.0)
ob_light.lineart.crease_threshold = 0.0
ob_camera.location = (0.2452, 0.02463, 0.07211)
ob_camera.rotation_euler = (1.397, -1.548e-05, 1.658)
ob_camera.lock_rotations_4d = False
ob_camera.empty_display_type = 'ARROWS'
ob_camera.color = (0.0, 0.0, 0.0, 0.0)
ob_camera.display_type = 'WIRE'
ob_camera.lineart.crease_threshold = 0.0
ob_piecebase.location = (0.0, 0.0, 0.0)
ob_piecebase.scale = (1.143, 1.143, 0.1514)
_m = ob_piecebase.modifiers.new('Boolean', 'BOOLEAN')
_m.object = ob_cube
ob_bishopreference.location = (3.199e-05, -0.0002355, 0.03985)
ob_bishopreference.rotation_euler = (1.571, -0.0, 1.571)
ob_bishopreference.scale = (0.01576, 0.01703, 0.02229)
ob_bishopreference.empty_display_type = 'IMAGE'
ob_bishopreference.empty_display_size = 5.0
ob_bishopreference.use_empty_image_alpha = True
ob_bishopreference.color = (1.0, 1.0, 1.0, 0.4959)
ob_bishopreference.show_in_front = True
ob_cube.location = (-0.0008169, -0.001233, 0.07995)
ob_cube.scale = (2.315, 0.5829, 4.541)
ob_cube.display_type = 'WIRE'
ob_cube.show_in_front = True

# ---- collection membership
col_collection.objects.link(ob_light)
col_collection.objects.link(ob_camera)
col_collection.objects.link(ob_piecebase)
col_collection.objects.link(ob_bishopreference)
col_collection.objects.link(ob_cube)

# ---- scene / render settings (as saved in the file)
scene.camera = ob_camera
scene.frame_start = 1; scene.frame_end = 250; scene.frame_set(28)
scene.render.engine = 'BLENDER_EEVEE_NEXT'
scene.cycles.use_denoising = False
scene.cycles.samples = 128
scene.cycles.sampling_pattern = 'TABULATED_SOBOL'
scene.cycles.use_adaptive_sampling = False
scene.cycles.use_light_tree = False
scene.view_settings.view_transform = 'Filmic'
bpy.context.view_layer.update()
